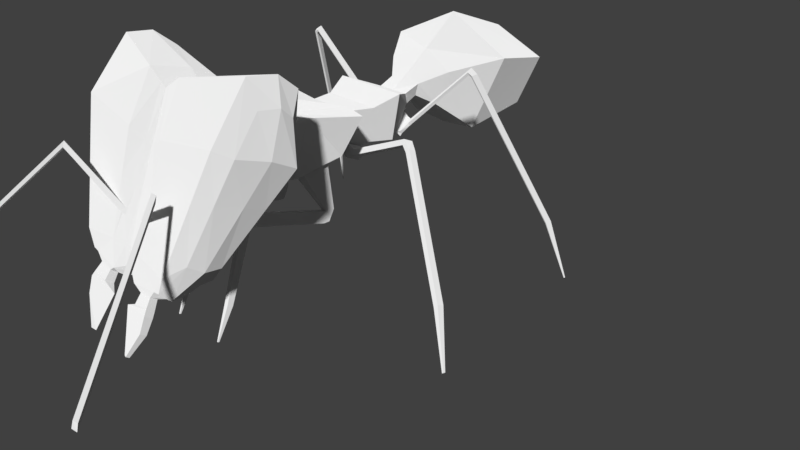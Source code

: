 # Source: Ant.blend  (saved by Blender 2.78.0; exported with 4.5.12 LTS)
import bpy
from mathutils import Matrix  # noqa: F401  (used for matrix-valued properties, if any)

bpy.ops.wm.read_factory_settings(use_empty=True)
scene = bpy.context.scene
scene.name = 'Scene'

# ---- collections
col_collection_1 = bpy.data.collections.new('Collection 1'); scene.collection.children.link(col_collection_1)

# ---- images (referenced by path relative to the original .blend; pixels are not part of the script)
import os
ASSET_DIR = os.environ.get("B2B_ASSET_DIR", "")  # directory of the original .blend (textures are referenced by path, not embedded)
HERE = os.path.dirname(os.path.abspath(__file__))  # packed textures are extracted next to this script under _unpacked/

def load_image(name, relpath, width, height, colorspace="sRGB"):
    """Load a texture the original file referenced (path relative to the .blend, or extracted next to this script)."""
    p = next((c for c in (os.path.join(HERE, relpath), os.path.join(ASSET_DIR, relpath)) if relpath and os.path.exists(c)), "")
    if p:
        img = bpy.data.images.load(p, check_existing=True)
        img.name = name
    else:  # same state as the original file: an image datablock whose file is absent (Cycles renders it pink)
        img = bpy.data.images.new(name, width, height)
        img.source = "FILE"
        img.filepath = "//" + (relpath or name)
    img.colorspace_settings.name = colorspace
    return img
img_ant_ao = load_image('Ant_AO', 'Ant_AO.png', 1024, 1024, 'sRGB')
img_ant_texture = load_image('Ant_Texture', 'Ant_Texture.png', 1024, 1024, 'sRGB')

# ---- materials (node trees are filled in below, after node groups)
mat_material = bpy.data.materials.new('Material')
mat_material.alpha_threshold = 0.0
mat_material.roughness = 0.5
mat_material.line_color = (0.0, 0.0, 0.0, 1.0)
mat_material_003 = bpy.data.materials.new('Material.003')
mat_material_003.alpha_threshold = 0.0
mat_material_003.roughness = 0.5

# ---- material node trees
mat_material.use_nodes = True; mat_material.node_tree.nodes.clear()
_N = mat_material.node_tree.nodes; _L = mat_material.node_tree.links
n0 = _N.new('ShaderNodeOutputMaterial'); n0.name = 'Material Output'; n0.location = (300, 300)
n1 = _N.new('ShaderNodeBsdfDiffuse'); n1.name = 'Diffuse BSDF'; n1.location = (39, 325)
n2 = _N.new('ShaderNodeMix'); n2.name = 'Mix'; n2.location = (-132, 137)
n2.data_type = 'RGBA'
n2.inputs[0].default_value = 0.2818
n3 = _N.new('ShaderNodeTexImage'); n3.name = 'Image Texture.001'; n3.location = (-500, 204)
n3.width = 140
n3.image = img_ant_ao
n4 = _N.new('ShaderNodeAmbientOcclusion'); n4.name = 'Ambient Occlusion'; n4.location = (-145, 505)
n4.samples = 1
n4.inputs[1].default_value = 0.0
n5 = _N.new('ShaderNodeTexImage'); n5.name = 'Image Texture'; n5.location = (-506, 475)
n5.width = 140
n5.image = img_ant_texture
_L.new(n1.outputs[0], n0.inputs[0])
_L.new(n3.outputs[0], n4.inputs[0])
n0.is_active_output = True
mat_material_003.use_nodes = True; mat_material_003.node_tree.nodes.clear()
_N = mat_material_003.node_tree.nodes; _L = mat_material_003.node_tree.links
n0 = _N.new('ShaderNodeTexImage'); n0.name = 'Image Texture'; n0.location = (-471, 165)
n0.width = 140
n0.image = img_ant_texture
n1 = _N.new('NodeUndefined'); n1.name = 'Output'; n1.location = (119, 338)
n1.inputs[1].default_value = 1.0
n2 = _N.new('NodeUndefined'); n2.name = 'Material'; n2.location = (-179, 144)
n2.inputs[1].default_value = (1.0, 1.0, 1.0, 1.0)
n2.inputs[2].default_value = 0.8
n2.inputs[3].default_value = (0.0, 0.0, 0.0)
_L.new(n2.outputs[0], n1.inputs[0])
_L.new(n0.outputs[0], n2.inputs[0])

# ---- world
world_world = bpy.data.worlds.new('World'); scene.world = world_world
world_world.color = (0.05088, 0.05088, 0.05088)
world_world.use_sun_shadow = False
world_world.sun_shadow_jitter_overblur = 0.0
world_world.cycles.sampling_method = 'MANUAL'

# ---- cameras
cam_camera = bpy.data.cameras.new('Camera')
cam_camera.clip_end = 100.0
cam_camera.lens = 35.0
cam_camera.sensor_width = 32.0
cam_camera.sensor_height = 18.0
cam_camera.ortho_scale = 7.314
cam_camera.dof.focus_distance = 0.0

# ---- meshes
me_cube_001 = bpy.data.meshes.new('Cube.001')
me_cube_001.from_pydata([(0.6645, -3.399, -0.2947), (1.248, -3.253, 1.684), (0.6645, -3.062, -0.2947), (1.248, -2.839, 1.684), (0.915, -2.943, 0.07762), (0.915, -3.338, 0.07762), (1.306, -2.685, 1.232), (1.306, -3.406, 1.232), (0.2739, -2.609, 1.734), (0.2126, -3.399, -0.3551), (0.2126, -3.062, -0.3551), (0.2739, -3.483, 1.734), (0.2637, -3.449, -0.05558), (0.2565, -2.882, -0.05558), (0.2946, -3.544, 1.116), (0.2946, -2.609, 1.116), (1.092, -2.738, 1.946), (0.5816, -3.399, -0.3058), (0.7525, -2.882, -0.1062), (1.147, -2.609, 1.251), (0.5816, -3.062, -0.3058), (1.092, -3.353, 1.946), (0.7525, -3.462, -0.1062), (1.147, -3.56, 1.251), (1.147, -2.791, 0.761), (1.147, -3.378, 0.761), (0.2791, -2.72, 0.6377), (0.2863, -3.506, 0.6377), (0.9858, -3.52, 0.6974), (0.9858, -2.72, 0.6974), (0.2845, -2.403, 1.289), (0.2651, -2.27, 0.8203), (0.6114, -2.112, 1.634), (0.3804, -1.879, 0.9237), (0.9084, -1.656, 1.799), (0.6105, -1.51, 1.3), (0.05861, -3.089, -0.2754), (0.07554, -3.44, 1.624), (0.07072, -3.413, -0.04291), (0.08125, -3.457, 1.048), (0.07554, -2.643, 1.624), (0.05861, -3.364, -0.2754), (0.07072, -2.908, 0.01997), (0.08125, -2.643, 1.048), (0.07695, -2.751, 0.6283), (0.07695, -3.439, 0.6027), (0.07845, -2.452, 1.302), (0.07309, -2.297, 0.791), (0.1686, -2.13, 1.569), (0.1049, -1.907, 0.8944), (0.5464, -1.568, 1.835), (0.4643, -1.352, 1.347), (0.3036, -1.306, 1.761), (0.2215, -1.17, 1.467), (0.3869, -1.021, 1.865), (0.2738, -0.8345, 1.46), (0.5048, -0.7955, 2.093), (0.3531, -0.5448, 1.549), (0.2168, -0.4053, 2.1), (0.1496, -0.2643, 1.988), (0.2293, -0.2514, 2.251), (0.161, -0.1687, 2.11), (0.4858, -0.06458, 2.486), (0.3014, 0.08282, 2.072), (0.8973, 0.3576, 2.825), (0.4943, 0.6479, 1.913), (0.7441, 1.242, 2.992), (0.468, 1.44, 2.368), (0.2956, 1.753, 2.977), (0.1953, 1.825, 2.75), (0.2171, -1.782, 0.9666), (0.3848, -1.767, 0.9824), (0.3696, -1.483, 1.211), (0.4789, -1.568, 1.185), (0.3866, -1.372, 0.623), (0.4697, -1.378, 0.6248), (0.3866, -1.275, 0.6644), (0.4694, -1.276, 0.6707), (0.3847, -1.357, 0.4867), (0.4685, -1.359, 0.4872), (0.384, -1.291, 0.5159), (0.4691, -1.29, 0.5171), (0.3435, -2.337, 0.5023), (0.4266, -2.343, 0.5041), (0.3416, -2.322, 0.366), (0.4253, -2.324, 0.3665), (0.3388, -2.405, 0.4641), (0.4219, -2.41, 0.4658), (0.3369, -2.426, 0.3531), (0.4207, -2.428, 0.3536), (0.3618, -2.282, -0.5242), (0.419, -2.283, -0.5238), (0.3586, -2.353, -0.533), (0.4158, -2.354, -0.5327), (0.3854, -2.325, -0.9548), (0.4001, -2.325, -0.9547), (0.3846, -2.343, -0.9571), (0.3993, -2.343, -0.957), (0.6703, -3.238, -0.3662), (1.295, -3.04, 1.754), (0.9388, -3.142, 0.03275), (1.358, -3.04, 1.27), (0.2519, -3.04, 1.807), (0.1861, -3.238, -0.4309), (1.129, -3.04, 2.035), (0.5816, -3.238, -0.3781), (1.187, -3.082, 0.765), (0.02113, -3.234, -0.3455), (0.03927, -3.035, 1.69), (0.3057, -3.28, -0.4378), (0.3189, -3.367, -0.417), (0.5032, -3.372, -0.3928), (0.5032, -3.286, -0.412), (0.3031, -3.299, -0.5603), (0.3186, -3.4, -0.536), (0.5343, -3.406, -0.5077), (0.5342, -3.305, -0.5301), (0.1423, -3.365, -0.6129), (0.5541, -3.421, -0.5725), (0.554, -3.32, -0.5948), (0.3107, -3.373, -1.091), (0.3716, -3.397, -1.084), (0.3716, -3.351, -1.094), (0.5388, -3.412, -0.7642), (0.5388, -3.332, -0.782), (0.2055, -3.368, -0.7923), (0.04479, -1.099, 1.394), (0.1862, -1.117, 1.39), (0.04479, -0.8774, 1.39), (0.2195, -0.903, 1.386), (0.04026, -1.054, 1.298), (0.1626, -1.081, 1.261), (0.04222, -0.9121, 1.288), (0.1853, -0.936, 1.258), (0.2971, -1.149, 1.393), (0.3376, -0.8884, 1.387), (0.2685, -1.105, 1.236), (0.296, -0.9285, 1.232), (0.3469, -1.111, 1.358), (0.3679, -1.001, 1.352), (0.3547, -1.098, 1.289), (0.369, -1.023, 1.286), (1.328, -1.405, 1.702), (1.345, -1.295, 1.7), (1.315, -1.387, 1.636), (1.327, -1.312, 1.634), (1.424, -1.388, 1.618), (1.414, -1.283, 1.613), (1.379, -1.377, 1.571), (1.372, -1.306, 1.568), (2.253, -1.24, 0.2303), (2.243, -1.135, 0.2262), (2.207, -1.229, 0.1836), (2.201, -1.158, 0.1809), (2.469, -1.099, -0.4229), (2.465, -1.063, -0.4243), (2.453, -1.095, -0.439), (2.451, -1.07, -0.44), (0.05218, -0.3848, 1.643), (0.2522, -0.4181, 1.637), (0.05218, -0.2383, 1.896), (0.1332, -0.2541, 1.893), (0.06503, -0.3459, 1.635), (0.278, -0.3489, 1.598), (0.05207, -0.1635, 1.839), (0.159, -0.1244, 1.804), (0.2846, -0.3856, 1.66), (0.2175, -0.2506, 1.846), (0.278, -0.3365, 1.634), (0.2246, -0.1856, 1.822), (0.3195, -0.3304, 1.769), (0.3025, -0.2905, 1.827), (0.3378, -0.303, 1.752), (0.3196, -0.2508, 1.803), (1.297, -0.6934, 2.536), (1.296, -0.6548, 2.598), (1.303, -0.6641, 2.515), (1.297, -0.6138, 2.57), (1.354, -0.6776, 2.51), (1.384, -0.6378, 2.549), (1.335, -0.6546, 2.497), (1.355, -0.6075, 2.539), (1.925, 0.7265, 1.119), (1.955, 0.7663, 1.159), (1.906, 0.7495, 1.107), (1.926, 0.7966, 1.148), (2.099, 1.216, 0.504), (2.107, 1.226, 0.5139), (2.094, 1.222, 0.5009), (2.099, 1.234, 0.5113), (0.2012, -3.463, 0.3121), (0.2003, -3.451, 0.2313), (0.1533, -3.444, 0.234), (0.1507, -3.449, 0.3047), (0.926, -3.842, 0.7463), (0.9251, -3.83, 0.6655), (0.8854, -3.864, 0.6812), (0.8828, -3.869, 0.7519), (1.728, -4.567, -0.9633), (1.728, -4.555, -1.044), (1.688, -4.589, -1.028), (1.685, -4.594, -0.9578), (-0.6645, -3.399, -0.2947), (-1.248, -3.253, 1.684), (-0.6645, -3.062, -0.2947), (-1.248, -2.839, 1.684), (-2.394e-16, -3.099, -0.245), (-2.394e-16, -2.656, 1.582), (-2.394e-16, -3.351, -0.245), (-2.394e-16, -3.424, 1.582), (-0.915, -2.943, 0.07762), (-0.915, -3.338, 0.07762), (-2.394e-16, -3.399, -0.03809), (-2.394e-16, -2.918, 0.04874), (-1.306, -2.685, 1.232), (-1.306, -3.406, 1.232), (-2.394e-16, -3.424, 1.022), (-2.394e-16, -2.656, 1.022), (-0.2739, -2.609, 1.734), (-0.2126, -3.399, -0.3551), (-0.2126, -3.062, -0.3551), (-0.2739, -3.483, 1.734), (-0.2637, -3.449, -0.05558), (-0.2565, -2.882, -0.05558), (-0.2946, -3.544, 1.116), (-0.2946, -2.609, 1.116), (-1.092, -2.738, 1.946), (-0.5816, -3.399, -0.3058), (-0.7525, -2.882, -0.1062), (-1.147, -2.609, 1.251), (-0.5816, -3.062, -0.3058), (-1.092, -3.353, 1.946), (-0.7525, -3.462, -0.1062), (-1.147, -3.56, 1.251), (-1.147, -2.791, 0.761), (-1.147, -3.378, 0.761), (-2.394e-16, -3.414, 0.5894), (-2.394e-16, -2.763, 0.6248), (-0.2791, -2.72, 0.6377), (-0.2863, -3.506, 0.6377), (-0.9858, -3.52, 0.6974), (-0.9858, -2.72, 0.6974), (-2.394e-16, -2.447, 1.249), (-0.2845, -2.403, 1.289), (-2.394e-16, -2.308, 0.7798), (-0.2651, -2.27, 0.8203), (-2.394e-16, -2.112, 1.486), (-0.6114, -2.112, 1.634), (-2.394e-16, -1.917, 0.8833), (-0.3804, -1.879, 0.9237), (-2.394e-16, -1.79, 1.743), (-0.9084, -1.656, 1.799), (-2.394e-16, -1.548, 1.26), (-0.6105, -1.51, 1.3), (-0.05861, -3.089, -0.2754), (-0.07554, -3.44, 1.624), (-0.07072, -3.413, -0.04291), (-0.08125, -3.457, 1.048), (-0.07554, -2.643, 1.624), (-0.05861, -3.364, -0.2754), (-0.07072, -2.908, 0.01997), (-0.08125, -2.643, 1.048), (-0.07695, -2.751, 0.6283), (-0.07695, -3.439, 0.6027), (-0.07845, -2.452, 1.302), (-0.07309, -2.297, 0.791), (-0.1686, -2.13, 1.569), (-0.1049, -1.907, 0.8944), (-0.5464, -1.568, 1.835), (-0.4643, -1.352, 1.347), (-2.394e-16, -1.303, 1.762), (-2.394e-16, -1.141, 1.472), (-0.3036, -1.306, 1.761), (-0.2215, -1.17, 1.467), (-2.394e-16, -1.018, 1.866), (-2.394e-16, -0.7943, 1.467), (-0.3869, -1.021, 1.865), (-0.2738, -0.8345, 1.46), (-2.394e-16, -0.7907, 2.094), (-2.394e-16, -0.4909, 1.559), (-0.5048, -0.7955, 2.093), (-0.3531, -0.5448, 1.549), (-2.394e-16, -0.4032, 2.101), (-2.394e-16, -0.2404, 1.992), (-0.2168, -0.4053, 2.1), (-0.1496, -0.2643, 1.988), (-2.394e-16, -0.2573, 2.326), (-2.394e-16, -0.1432, 2.112), (-0.2293, -0.2514, 2.251), (-0.161, -0.1687, 2.11), (-2.394e-16, -0.04539, 2.684), (-2.394e-16, 0.1494, 2.065), (-0.4858, -0.06458, 2.486), (-0.3014, 0.08282, 2.072), (-2.394e-16, 0.2484, 3.22), (-2.394e-16, 0.6737, 1.867), (-0.8973, 0.3576, 2.825), (-0.4943, 0.6479, 1.913), (-2.394e-16, 1.168, 3.265), (-2.394e-16, 1.459, 2.338), (-0.7441, 1.242, 2.992), (-0.468, 1.44, 2.368), (-2.394e-16, 1.726, 3.076), (-2.394e-16, 1.832, 2.739), (-0.2956, 1.753, 2.977), (-0.1953, 1.825, 2.75), (-0.2171, -1.782, 0.9666), (-0.3848, -1.767, 0.9824), (-0.3696, -1.483, 1.211), (-0.4789, -1.568, 1.185), (-0.3866, -1.372, 0.623), (-0.4697, -1.378, 0.6248), (-0.3866, -1.275, 0.6644), (-0.4694, -1.276, 0.6707), (-0.3847, -1.357, 0.4867), (-0.4685, -1.359, 0.4872), (-0.384, -1.291, 0.5159), (-0.4691, -1.29, 0.5171), (-0.3435, -2.337, 0.5023), (-0.4266, -2.343, 0.5041), (-0.3416, -2.322, 0.366), (-0.4253, -2.324, 0.3665), (-0.3388, -2.405, 0.4641), (-0.4219, -2.41, 0.4658), (-0.3369, -2.426, 0.3531), (-0.4207, -2.428, 0.3536), (-0.3618, -2.282, -0.5242), (-0.419, -2.283, -0.5238), (-0.3586, -2.353, -0.533), (-0.4158, -2.354, -0.5327), (-0.3854, -2.325, -0.9548), (-0.4001, -2.325, -0.9547), (-0.3846, -2.343, -0.9571), (-0.3993, -2.343, -0.957), (-0.6703, -3.238, -0.3662), (-1.295, -3.04, 1.754), (-2.394e-16, -3.034, 1.645), (-2.394e-16, -3.232, -0.3129), (-0.9388, -3.142, 0.03275), (-1.358, -3.04, 1.27), (-0.2519, -3.04, 1.807), (-0.1861, -3.238, -0.4309), (-1.129, -3.04, 2.035), (-0.5816, -3.238, -0.3781), (-1.187, -3.082, 0.765), (-0.02113, -3.234, -0.3455), (-0.03927, -3.035, 1.69), (-0.3057, -3.28, -0.4378), (-0.3189, -3.367, -0.417), (-0.5032, -3.372, -0.3928), (-0.5032, -3.286, -0.412), (-0.3031, -3.299, -0.5603), (-0.3186, -3.4, -0.536), (-0.5343, -3.406, -0.5077), (-0.5342, -3.305, -0.5301), (-0.1423, -3.365, -0.6129), (-0.5541, -3.421, -0.5725), (-0.554, -3.32, -0.5948), (-0.3107, -3.373, -1.091), (-0.3716, -3.397, -1.084), (-0.3716, -3.351, -1.094), (-0.5388, -3.412, -0.7642), (-0.5388, -3.332, -0.782), (-0.2055, -3.368, -0.7923), (-0.04479, -1.099, 1.394), (-0.1862, -1.117, 1.39), (-0.04479, -0.8774, 1.39), (-0.2195, -0.903, 1.386), (-0.04026, -1.054, 1.298), (-0.1626, -1.081, 1.261), (-0.04222, -0.9121, 1.288), (-0.1853, -0.936, 1.258), (-0.2971, -1.149, 1.393), (-0.3376, -0.8884, 1.387), (-0.2685, -1.105, 1.236), (-0.296, -0.9285, 1.232), (-0.3469, -1.111, 1.358), (-0.3679, -1.001, 1.352), (-0.3547, -1.098, 1.289), (-0.369, -1.023, 1.286), (-1.328, -1.405, 1.702), (-1.345, -1.295, 1.7), (-1.315, -1.387, 1.636), (-1.327, -1.312, 1.634), (-1.424, -1.388, 1.618), (-1.414, -1.283, 1.613), (-1.379, -1.377, 1.571), (-1.372, -1.306, 1.568), (-2.253, -1.24, 0.2303), (-2.243, -1.135, 0.2262), (-2.207, -1.229, 0.1836), (-2.201, -1.158, 0.1809), (-2.469, -1.099, -0.4229), (-2.465, -1.063, -0.4243), (-2.453, -1.095, -0.439), (-2.451, -1.07, -0.44), (-0.05218, -0.3848, 1.643), (-0.2522, -0.4181, 1.637), (-0.05218, -0.2383, 1.896), (-0.1332, -0.2541, 1.893), (-0.06503, -0.3459, 1.635), (-0.278, -0.3489, 1.598), (-0.05207, -0.1635, 1.839), (-0.159, -0.1244, 1.804), (-0.2846, -0.3856, 1.66), (-0.2175, -0.2506, 1.846), (-0.278, -0.3365, 1.634), (-0.2246, -0.1856, 1.822), (-0.3195, -0.3304, 1.769), (-0.3025, -0.2905, 1.827), (-0.3378, -0.303, 1.752), (-0.3196, -0.2508, 1.803), (-1.297, -0.6934, 2.536), (-1.296, -0.6548, 2.598), (-1.303, -0.6641, 2.515), (-1.297, -0.6138, 2.57), (-1.354, -0.6776, 2.51), (-1.384, -0.6378, 2.549), (-1.335, -0.6546, 2.497), (-1.355, -0.6075, 2.539), (-1.925, 0.7265, 1.119), (-1.955, 0.7663, 1.159), (-1.906, 0.7495, 1.107), (-1.926, 0.7966, 1.148), (-2.099, 1.216, 0.504), (-2.107, 1.226, 0.5139), (-2.094, 1.222, 0.5009), (-2.099, 1.234, 0.5113), (-0.2012, -3.463, 0.3121), (-0.2003, -3.451, 0.2313), (-0.1533, -3.444, 0.234), (-0.1507, -3.449, 0.3047), (-0.926, -3.842, 0.7463), (-0.9251, -3.83, 0.6655), (-0.8854, -3.864, 0.6812), (-0.8828, -3.869, 0.7519), (-1.728, -4.567, -0.9633), (-1.728, -4.555, -1.044), (-1.688, -4.589, -1.028), (-1.685, -4.594, -0.9578)], [], [(19, 16, 3, 6), (101, 99, 1, 7), (105, 98, 0, 17), (108, 336, 209, 37), (39, 37, 209, 216), (41, 38, 212, 208), (98, 100, 5, 0), (20, 18, 4, 2), (45, 39, 216, 236), (106, 101, 7, 25), (29, 19, 6, 24), (15, 26, 31, 30), (28, 23, 14, 27), (36, 42, 13, 10), (17, 22, 12, 9), (23, 21, 11, 14), (104, 102, 11, 21), (107, 103, 9, 41), (43, 40, 8, 15), (99, 104, 21, 1), (7, 1, 21, 23), (0, 5, 22, 17), (25, 7, 23, 28), (26, 15, 19, 29), (10, 13, 18, 20), (103, 105, 112, 109), (15, 8, 16, 19), (13, 26, 29, 18), (5, 25, 28, 22), (22, 28, 27, 12), (42, 44, 26, 13), (18, 29, 24, 4), (100, 106, 25, 5), (38, 45, 236, 212), (30, 31, 33, 32), (44, 237, 244, 47), (43, 15, 30, 46), (49, 248, 252, 51), (46, 30, 32, 48), (47, 244, 248, 49), (51, 50, 34, 35), (32, 33, 35, 34), (48, 32, 34, 50), (246, 48, 50, 250), (250, 50, 52, 270), (31, 47, 49, 33), (242, 46, 48, 246), (33, 49, 70, 71), (217, 43, 46, 242), (26, 44, 47, 31), (45, 38, 192, 193), (213, 237, 44, 42), (217, 207, 40, 43), (337, 107, 41, 208), (206, 213, 42, 36), (27, 14, 39, 45), (9, 12, 38, 41), (14, 11, 37, 39), (102, 108, 37, 11), (52, 53, 55, 54), (50, 51, 53, 52), (51, 252, 271, 53), (55, 275, 279, 57), (270, 52, 54, 274), (55, 53, 127, 129), (56, 57, 59, 58), (54, 55, 57, 56), (274, 54, 56, 278), (282, 58, 60, 286), (278, 56, 58, 282), (59, 57, 159, 161), (61, 287, 291, 63), (59, 283, 287, 61), (58, 59, 61, 60), (62, 63, 65, 64), (60, 61, 63, 62), (286, 60, 62, 290), (65, 295, 299, 67), (290, 62, 64, 294), (63, 291, 295, 65), (67, 299, 303, 69), (64, 65, 67, 66), (294, 64, 66, 298), (303, 302, 68, 69), (66, 67, 69, 68), (298, 66, 68, 302), (73, 71, 75, 77), (49, 51, 72, 70), (35, 33, 71, 73), (51, 35, 73, 72), (75, 74, 82, 83), (71, 70, 74, 75), (70, 72, 76, 74), (72, 73, 77, 76), (79, 78, 80, 81), (74, 76, 80, 78), (76, 77, 81, 80), (77, 75, 79, 81), (82, 84, 88, 86), (74, 78, 84, 82), (78, 79, 85, 84), (79, 75, 83, 85), (87, 86, 88, 89), (83, 82, 86, 87), (85, 83, 87, 89), (85, 89, 93, 91), (93, 92, 96, 97), (89, 88, 92, 93), (84, 85, 91, 90), (88, 84, 90, 92), (94, 95, 97, 96), (92, 90, 94, 96), (90, 91, 95, 94), (91, 93, 97, 95), (8, 40, 108, 102), (206, 36, 107, 337), (4, 24, 106, 100), (10, 20, 105, 103), (3, 16, 104, 99), (36, 10, 103, 107), (16, 8, 102, 104), (24, 6, 101, 106), (2, 4, 100, 98), (40, 207, 336, 108), (20, 2, 98, 105), (6, 3, 99, 101), (112, 111, 115, 116), (9, 103, 109, 110), (105, 17, 111, 112), (17, 9, 110, 111), (113, 116, 119, 117), (110, 109, 113, 114), (109, 112, 116, 113), (111, 110, 114, 115), (124, 123, 121, 122), (115, 114, 117, 118), (116, 115, 118, 119), (114, 113, 117), (120, 122, 121), (125, 124, 122, 120), (123, 125, 120, 121), (118, 117, 125, 123), (117, 119, 124, 125), (119, 118, 123, 124), (129, 127, 134, 135), (275, 55, 129, 128), (271, 275, 128, 126), (53, 271, 126, 127), (131, 130, 132, 133), (127, 126, 130, 131), (126, 128, 132, 130), (128, 129, 133, 132), (134, 136, 140, 138), (133, 129, 135, 137), (127, 131, 136, 134), (131, 133, 137, 136), (139, 138, 142, 143), (135, 134, 138, 139), (137, 135, 139, 141), (136, 137, 141, 140), (145, 143, 147, 149), (141, 139, 143, 145), (140, 141, 145, 144), (138, 140, 144, 142), (146, 148, 152, 150), (144, 145, 149, 148), (142, 144, 148, 146), (143, 142, 146, 147), (153, 151, 155, 157), (147, 146, 150, 151), (149, 147, 151, 153), (148, 149, 153, 152), (155, 154, 156, 157), (152, 153, 157, 156), (150, 152, 156, 154), (151, 150, 154, 155), (161, 159, 166, 167), (283, 59, 161, 160), (279, 283, 160, 158), (57, 279, 158, 159), (163, 162, 164, 165), (159, 158, 162, 163), (158, 160, 164, 162), (160, 161, 165, 164), (166, 168, 172, 170), (165, 161, 167, 169), (159, 163, 168, 166), (163, 165, 169, 168), (170, 172, 176, 174), (167, 166, 170, 171), (169, 167, 171, 173), (168, 169, 173, 172), (177, 175, 179, 181), (171, 170, 174, 175), (173, 171, 175, 177), (172, 173, 177, 176), (178, 180, 184, 182), (176, 177, 181, 180), (174, 176, 180, 178), (175, 174, 178, 179), (182, 184, 188, 186), (179, 178, 182, 183), (181, 179, 183, 185), (180, 181, 185, 184), (187, 186, 188, 189), (183, 182, 186, 187), (185, 183, 187, 189), (184, 185, 189, 188), (191, 190, 194, 195), (12, 27, 190, 191), (38, 12, 191, 192), (27, 45, 193, 190), (197, 196, 200, 201), (193, 192, 196, 197), (192, 191, 195, 196), (190, 193, 197, 194), (199, 198, 201, 200), (196, 195, 199, 200), (194, 197, 201, 198), (195, 194, 198, 199), (229, 214, 205, 226), (339, 215, 203, 335), (343, 227, 202, 334), (346, 255, 209, 336), (257, 216, 209, 255), (259, 208, 212, 256), (334, 202, 211, 338), (230, 204, 210, 228), (263, 236, 216, 257), (344, 235, 215, 339), (241, 234, 214, 229), (225, 243, 245, 238), (240, 239, 224, 233), (254, 220, 223, 260), (227, 219, 222, 232), (233, 224, 221, 231), (342, 231, 221, 340), (345, 259, 219, 341), (261, 225, 218, 258), (335, 203, 231, 342), (215, 233, 231, 203), (202, 227, 232, 211), (235, 240, 233, 215), (238, 241, 229, 225), (220, 230, 228, 223), (341, 347, 350, 343), (225, 229, 226, 218), (223, 228, 241, 238), (211, 232, 240, 235), (232, 222, 239, 240), (260, 223, 238, 262), (228, 210, 234, 241), (338, 211, 235, 344), (256, 212, 236, 263), (243, 247, 249, 245), (262, 265, 244, 237), (237, 244, 242, 217), (261, 264, 243, 225), (267, 269, 252, 248), (264, 266, 247, 243), (265, 267, 248, 244), (244, 248, 246, 242), (269, 253, 251, 268), (248, 252, 250, 246), (247, 251, 253, 249), (266, 268, 251, 247), (246, 250, 268, 266), (250, 270, 272, 268), (245, 249, 267, 265), (242, 246, 266, 264), (249, 307, 306, 267), (217, 242, 264, 261), (238, 245, 265, 262), (263, 431, 430, 256), (213, 260, 262, 237), (217, 261, 258, 207), (337, 208, 259, 345), (206, 254, 260, 213), (239, 263, 257, 224), (219, 259, 256, 222), (224, 257, 255, 221), (340, 221, 255, 346), (272, 276, 277, 273), (268, 272, 273, 269), (252, 271, 270, 250), (269, 273, 271, 252), (277, 281, 279, 275), (270, 274, 276, 272), (277, 367, 365, 273), (271, 275, 274, 270), (280, 284, 285, 281), (275, 279, 278, 274), (276, 280, 281, 277), (274, 278, 280, 276), (282, 286, 288, 284), (278, 282, 284, 280), (285, 399, 397, 281), (279, 283, 282, 278), (289, 293, 291, 287), (285, 289, 287, 283), (283, 287, 286, 282), (284, 288, 289, 285), (292, 296, 297, 293), (287, 291, 290, 286), (288, 292, 293, 289), (286, 290, 292, 288), (297, 301, 299, 295), (290, 294, 296, 292), (293, 297, 295, 291), (291, 295, 294, 290), (301, 305, 303, 299), (295, 299, 298, 294), (296, 300, 301, 297), (294, 298, 300, 296), (303, 305, 304, 302), (299, 303, 302, 298), (300, 304, 305, 301), (298, 302, 304, 300), (309, 313, 311, 307), (267, 306, 308, 269), (253, 309, 307, 249), (269, 308, 309, 253), (311, 319, 318, 310), (307, 311, 310, 306), (306, 310, 312, 308), (308, 312, 313, 309), (315, 317, 316, 314), (310, 314, 316, 312), (312, 316, 317, 313), (313, 317, 315, 311), (318, 322, 324, 320), (310, 318, 320, 314), (314, 320, 321, 315), (315, 321, 319, 311), (323, 325, 324, 322), (319, 323, 322, 318), (321, 325, 323, 319), (321, 327, 329, 325), (329, 333, 332, 328), (325, 329, 328, 324), (320, 326, 327, 321), (324, 328, 326, 320), (330, 332, 333, 331), (328, 332, 330, 326), (326, 330, 331, 327), (327, 331, 333, 329), (218, 340, 346, 258), (206, 337, 345, 254), (210, 338, 344, 234), (220, 341, 343, 230), (205, 335, 342, 226), (254, 345, 341, 220), (226, 342, 340, 218), (234, 344, 339, 214), (204, 334, 338, 210), (258, 346, 336, 207), (230, 343, 334, 204), (214, 339, 335, 205), (350, 354, 353, 349), (219, 348, 347, 341), (343, 350, 349, 227), (227, 349, 348, 219), (351, 355, 357, 354), (348, 352, 351, 347), (347, 351, 354, 350), (349, 353, 352, 348), (362, 360, 359, 361), (353, 356, 355, 352), (354, 357, 356, 353), (352, 355, 351), (358, 359, 360), (363, 358, 360, 362), (361, 359, 358, 363), (356, 361, 363, 355), (355, 363, 362, 357), (357, 362, 361, 356), (367, 373, 372, 365), (275, 366, 367, 277), (271, 364, 366, 275), (273, 365, 364, 271), (369, 371, 370, 368), (365, 369, 368, 364), (364, 368, 370, 366), (366, 370, 371, 367), (372, 376, 378, 374), (371, 375, 373, 367), (365, 372, 374, 369), (369, 374, 375, 371), (377, 381, 380, 376), (373, 377, 376, 372), (375, 379, 377, 373), (374, 378, 379, 375), (383, 387, 385, 381), (379, 383, 381, 377), (378, 382, 383, 379), (376, 380, 382, 378), (384, 388, 390, 386), (382, 386, 387, 383), (380, 384, 386, 382), (381, 385, 384, 380), (391, 395, 393, 389), (385, 389, 388, 384), (387, 391, 389, 385), (386, 390, 391, 387), (393, 395, 394, 392), (390, 394, 395, 391), (388, 392, 394, 390), (389, 393, 392, 388), (399, 405, 404, 397), (283, 398, 399, 285), (279, 396, 398, 283), (281, 397, 396, 279), (401, 403, 402, 400), (397, 401, 400, 396), (396, 400, 402, 398), (398, 402, 403, 399), (404, 408, 410, 406), (403, 407, 405, 399), (397, 404, 406, 401), (401, 406, 407, 403), (408, 412, 414, 410), (405, 409, 408, 404), (407, 411, 409, 405), (406, 410, 411, 407), (415, 419, 417, 413), (409, 413, 412, 408), (411, 415, 413, 409), (410, 414, 415, 411), (416, 420, 422, 418), (414, 418, 419, 415), (412, 416, 418, 414), (413, 417, 416, 412), (420, 424, 426, 422), (417, 421, 420, 416), (419, 423, 421, 417), (418, 422, 423, 419), (425, 427, 426, 424), (421, 425, 424, 420), (423, 427, 425, 421), (422, 426, 427, 423), (429, 433, 432, 428), (222, 429, 428, 239), (256, 430, 429, 222), (239, 428, 431, 263), (435, 439, 438, 434), (431, 435, 434, 430), (430, 434, 433, 429), (428, 432, 435, 431), (437, 438, 439, 436), (434, 438, 437, 433), (432, 436, 439, 435), (433, 437, 436, 432)])
_uv = me_cube_001.uv_layers.new(name='UVMap')
_uv.uv.foreach_set('vector', [0.3626, 0.6382, 0.4188, 0.6449, 0.3987, 0.6607, 0.3594, 0.6521, 0.1733, 0.7427, 0.138, 0.7813, 0.1286, 0.7597, 0.1448, 0.7217, 0.1659, 0.555, 0.1712, 0.5622, 0.1576, 0.5722, 0.1522, 0.5662, 0.004613, 0.7456, 0.0002302, 0.7414, 0.02571, 0.7099, 0.03243, 0.7152, 0.04787, 0.6611, 0.03243, 0.7152, 0.02571, 0.7099, 0.04042, 0.6557, 0.1061, 0.5409, 0.09502, 0.5622, 0.08851, 0.5589, 0.09935, 0.54, 0.1712, 0.5622, 0.1869, 0.6079, 0.1669, 0.6114, 0.1576, 0.5722, 0.2165, 0.5944, 0.2425, 0.6027, 0.2542, 0.6207, 0.2192, 0.6016, 0.06479, 0.6197, 0.04787, 0.6611, 0.04042, 0.6557, 0.05802, 0.6149, 0.1869, 0.687, 0.1733, 0.7427, 0.1448, 0.7217, 0.1571, 0.6795, 0.3136, 0.6252, 0.3626, 0.6382, 0.3594, 0.6521, 0.3176, 0.6418, 0.9999, 0.4732, 0.9965, 0.5251, 0.9563, 0.4928, 0.9842, 0.4493, 0.1405, 0.6664, 0.1283, 0.7143, 0.06648, 0.6746, 0.08277, 0.6325, 0.2083, 0.5459, 0.2418, 0.5414, 0.2391, 0.5604, 0.2073, 0.5623, 0.1522, 0.5662, 0.1532, 0.5906, 0.1123, 0.5711, 0.1231, 0.5438, 0.1283, 0.7143, 0.1034, 0.7662, 0.04953, 0.7272, 0.06648, 0.6746, 0.1054, 0.7955, 0.02413, 0.7625, 0.04953, 0.7272, 0.1034, 0.7662, 0.1061, 0.5255, 0.1251, 0.5264, 0.1231, 0.5438, 0.1061, 0.5409, 0.3631, 0.5343, 0.4174, 0.5565, 0.4173, 0.5779, 0.3612, 0.5579, 0.138, 0.7813, 0.1054, 0.7955, 0.1034, 0.7662, 0.1286, 0.7597, 0.1448, 0.7217, 0.1286, 0.7597, 0.1034, 0.7662, 0.1283, 0.7143, 0.1576, 0.5722, 0.1669, 0.6114, 0.1532, 0.5906, 0.1522, 0.5662, 0.1571, 0.6795, 0.1448, 0.7217, 0.1283, 0.7143, 0.1405, 0.6664, 0.309, 0.5536, 0.3612, 0.5579, 0.3626, 0.6382, 0.3136, 0.6252, 0.2073, 0.5623, 0.2391, 0.5604, 0.2425, 0.6027, 0.2165, 0.5944, 0.189, 0.5613, 0.1989, 0.5998, 0.1918, 0.5932, 0.1873, 0.5739, 0.3612, 0.5579, 0.4173, 0.5779, 0.4188, 0.6449, 0.3626, 0.6382, 0.2391, 0.5604, 0.309, 0.5536, 0.3136, 0.6252, 0.2425, 0.6027, 0.1669, 0.6114, 0.1571, 0.6795, 0.1405, 0.6664, 0.1532, 0.5906, 0.1532, 0.5906, 0.1405, 0.6664, 0.08277, 0.6325, 0.1123, 0.5711, 0.2418, 0.5414, 0.3045, 0.5332, 0.309, 0.5536, 0.2391, 0.5604, 0.2425, 0.6027, 0.3136, 0.6252, 0.3176, 0.6418, 0.2542, 0.6207, 0.1869, 0.6079, 0.1869, 0.687, 0.1571, 0.6795, 0.1669, 0.6114, 0.09502, 0.5622, 0.06479, 0.6197, 0.05802, 0.6149, 0.08851, 0.5589, 0.9842, 0.4493, 0.9563, 0.4928, 0.9187, 0.469, 0.9585, 0.3962, 0.002013, 0.5083, 0.0002302, 0.502, 0.04079, 0.4972, 0.04274, 0.5033, 0.01509, 0.4631, 0.01128, 0.4437, 0.03207, 0.4329, 0.03774, 0.4497, 0.07502, 0.5003, 0.07178, 0.4927, 0.1119, 0.4762, 0.1423, 0.5102, 0.03774, 0.4497, 0.03207, 0.4329, 0.05844, 0.3926, 0.06662, 0.4292, 0.04274, 0.5033, 0.04079, 0.4972, 0.07178, 0.4927, 0.07502, 0.5003, 0.8666, 0.4191, 0.8719, 0.3627, 0.9115, 0.3579, 0.8893, 0.4163, 0.9585, 0.3962, 0.9187, 0.469, 0.8893, 0.4163, 0.9115, 0.3579, 0.06662, 0.4292, 0.05844, 0.3926, 0.09144, 0.357, 0.1077, 0.3845, 0.06971, 0.4449, 0.06662, 0.4292, 0.1077, 0.3845, 0.0994, 0.4327, 0.0994, 0.4327, 0.1077, 0.3845, 0.1352, 0.4027, 0.1422, 0.4302, 0.04793, 0.5188, 0.04274, 0.5033, 0.07502, 0.5003, 0.08323, 0.5218, 0.03859, 0.4573, 0.03774, 0.4497, 0.06662, 0.4292, 0.06971, 0.4449, 0.08323, 0.5218, 0.07502, 0.5003, 0.08898, 0.5063, 0.09381, 0.5198, 0.01659, 0.4704, 0.01509, 0.4631, 0.03774, 0.4497, 0.03859, 0.4573, 0.006865, 0.5251, 0.002013, 0.5083, 0.04274, 0.5033, 0.04793, 0.5188, 0.06479, 0.6197, 0.09502, 0.5622, 0.08933, 0.5907, 0.0858, 0.5968, 0.2429, 0.5338, 0.3028, 0.5255, 0.3045, 0.5332, 0.2418, 0.5414, 0.364, 0.5255, 0.4171, 0.5478, 0.4174, 0.5565, 0.3631, 0.5343, 0.1023, 0.5263, 0.1061, 0.5255, 0.1061, 0.5409, 0.09935, 0.54, 0.209, 0.5394, 0.2429, 0.5338, 0.2418, 0.5414, 0.2083, 0.5459, 0.08277, 0.6325, 0.06648, 0.6746, 0.04787, 0.6611, 0.06479, 0.6197, 0.1231, 0.5438, 0.1123, 0.5711, 0.09502, 0.5622, 0.1061, 0.5409, 0.06648, 0.6746, 0.04953, 0.7272, 0.03243, 0.7152, 0.04787, 0.6611, 0.02413, 0.7625, 0.004613, 0.7456, 0.03243, 0.7152, 0.04953, 0.7272, 0.8385, 0.3815, 0.8324, 0.4161, 0.7975, 0.4238, 0.8059, 0.3762, 0.8719, 0.3627, 0.8666, 0.4191, 0.8324, 0.4161, 0.8385, 0.3815, 0.1423, 0.5102, 0.1119, 0.4762, 0.1567, 0.4625, 0.1548, 0.4851, 0.1977, 0.4803, 0.1903, 0.4586, 0.2137, 0.4497, 0.2219, 0.4759, 0.1422, 0.4302, 0.1352, 0.4027, 0.1572, 0.3878, 0.1706, 0.4217, 0.7975, 0.4238, 0.8324, 0.4161, 0.8294, 0.4261, 0.8071, 0.431, 0.776, 0.3561, 0.7647, 0.4201, 0.7156, 0.3878, 0.7274, 0.3714, 0.8059, 0.3762, 0.7975, 0.4238, 0.7647, 0.4201, 0.776, 0.3561, 0.1706, 0.4217, 0.1572, 0.3878, 0.1812, 0.3669, 0.1953, 0.4073, 0.2323, 0.402, 0.2225, 0.3815, 0.2365, 0.3712, 0.2539, 0.3842, 0.1953, 0.4073, 0.1812, 0.3669, 0.2225, 0.3815, 0.2323, 0.402, 0.7156, 0.3878, 0.7647, 0.4201, 0.7457, 0.4168, 0.717, 0.3979, 0.2669, 0.4264, 0.2647, 0.4091, 0.2971, 0.4127, 0.2887, 0.44, 0.2557, 0.432, 0.247, 0.4185, 0.2647, 0.4091, 0.2669, 0.4264, 0.7274, 0.3714, 0.7156, 0.3878, 0.7026, 0.3779, 0.7077, 0.3599, 0.6791, 0.3299, 0.6721, 0.3795, 0.6093, 0.396, 0.6215, 0.2875, 0.7077, 0.3599, 0.7026, 0.3779, 0.6721, 0.3795, 0.6791, 0.3299, 0.2539, 0.3842, 0.2365, 0.3712, 0.2395, 0.3326, 0.28, 0.3573, 0.3414, 0.4602, 0.3378, 0.4211, 0.3997, 0.3909, 0.4235, 0.4297, 0.28, 0.3573, 0.2395, 0.3326, 0.2659, 0.2643, 0.3096, 0.328, 0.2887, 0.44, 0.2971, 0.4127, 0.3378, 0.4211, 0.3414, 0.4602, 0.4235, 0.4297, 0.3997, 0.3909, 0.4373, 0.3553, 0.4514, 0.3703, 0.6215, 0.2875, 0.6093, 0.396, 0.5173, 0.368, 0.5257, 0.2936, 0.3096, 0.328, 0.2659, 0.2643, 0.365, 0.2384, 0.3717, 0.3173, 0.4373, 0.3553, 0.4268, 0.3196, 0.4597, 0.3212, 0.4566, 0.3482, 0.5257, 0.2936, 0.5173, 0.368, 0.4566, 0.3482, 0.4597, 0.3212, 0.3717, 0.3173, 0.365, 0.2384, 0.4328, 0.2847, 0.4268, 0.3196, 0.4904, 0.8058, 0.4606, 0.7903, 0.4919, 0.7475, 0.5008, 0.7526, 0.07502, 0.5003, 0.1423, 0.5102, 0.1244, 0.5095, 0.08898, 0.5063, 0.8893, 0.4163, 0.9187, 0.469, 0.9074, 0.4618, 0.8901, 0.4354, 0.8666, 0.4191, 0.8893, 0.4163, 0.8901, 0.4354, 0.8757, 0.4395, 0.5266, 0.7432, 0.5186, 0.7461, 0.5066, 0.6568, 0.5135, 0.6558, 0.5485, 0.7924, 0.5383, 0.8, 0.5186, 0.7461, 0.5266, 0.7432, 0.5383, 0.8, 0.5053, 0.8058, 0.5074, 0.7523, 0.5186, 0.7461, 0.5053, 0.8058, 0.4904, 0.8058, 0.5008, 0.7526, 0.5074, 0.7523, 0.5004, 0.7398, 0.5059, 0.7391, 0.5056, 0.743, 0.5017, 0.744, 0.5186, 0.7461, 0.5074, 0.7523, 0.5056, 0.743, 0.5059, 0.7391, 0.5074, 0.7523, 0.5008, 0.7526, 0.5017, 0.744, 0.5056, 0.743, 0.5008, 0.7526, 0.4919, 0.7475, 0.5004, 0.7398, 0.5017, 0.744, 0.5066, 0.6568, 0.4923, 0.6517, 0.5016, 0.6432, 0.5059, 0.6509, 0.5186, 0.7461, 0.5059, 0.7391, 0.4923, 0.6517, 0.5066, 0.6568, 0.5059, 0.7391, 0.5004, 0.7398, 0.4838, 0.6534, 0.4923, 0.6517, 0.5004, 0.7398, 0.4919, 0.7475, 0.472, 0.6629, 0.4838, 0.6534, 0.5123, 0.6495, 0.5059, 0.6509, 0.5016, 0.6432, 0.5088, 0.6404, 0.5135, 0.6558, 0.5066, 0.6568, 0.5059, 0.6509, 0.5123, 0.6495, 0.4838, 0.6534, 0.472, 0.6629, 0.4698, 0.6575, 0.4726, 0.6491, 0.4838, 0.6534, 0.4726, 0.6491, 0.4615, 0.5662, 0.4681, 0.5663, 0.484, 0.5612, 0.479, 0.563, 0.466, 0.526, 0.4673, 0.5255, 0.5088, 0.6404, 0.5016, 0.6432, 0.479, 0.563, 0.484, 0.5612, 0.4923, 0.6517, 0.4838, 0.6534, 0.4681, 0.5663, 0.4728, 0.5654, 0.5016, 0.6432, 0.4923, 0.6517, 0.4728, 0.5654, 0.479, 0.563, 0.4598, 0.6946, 0.4599, 0.696, 0.4582, 0.696, 0.4581, 0.6946, 0.479, 0.563, 0.4728, 0.5654, 0.4645, 0.5267, 0.466, 0.526, 0.4728, 0.5654, 0.4681, 0.5663, 0.4631, 0.527, 0.4645, 0.5267, 0.4681, 0.5663, 0.4615, 0.5662, 0.4614, 0.5268, 0.4631, 0.527, 0.4173, 0.5779, 0.4174, 0.5565, 0.4577, 0.5529, 0.4603, 0.5785, 0.209, 0.5394, 0.2083, 0.5459, 0.1923, 0.5429, 0.1941, 0.5394, 0.2542, 0.6207, 0.3176, 0.6418, 0.3064, 0.6677, 0.2407, 0.634, 0.2073, 0.5623, 0.2165, 0.5944, 0.1989, 0.5998, 0.189, 0.5613, 0.3987, 0.6607, 0.4188, 0.6449, 0.4404, 0.6628, 0.4099, 0.6802, 0.2083, 0.5459, 0.2073, 0.5623, 0.189, 0.5613, 0.1923, 0.5429, 0.4188, 0.6449, 0.4173, 0.5779, 0.4603, 0.5785, 0.4404, 0.6628, 0.3176, 0.6418, 0.3594, 0.6521, 0.3577, 0.6855, 0.3064, 0.6677, 0.2192, 0.6016, 0.2542, 0.6207, 0.2407, 0.634, 0.2022, 0.6082, 0.4174, 0.5565, 0.4171, 0.5478, 0.4566, 0.5468, 0.4577, 0.5529, 0.2165, 0.5944, 0.2192, 0.6016, 0.2022, 0.6082, 0.1989, 0.5998, 0.3594, 0.6521, 0.3987, 0.6607, 0.4099, 0.6802, 0.3577, 0.6855, 0.2346, 0.749, 0.2259, 0.7484, 0.2262, 0.7367, 0.236, 0.7368, 0.1231, 0.5438, 0.1251, 0.5264, 0.1362, 0.5335, 0.1351, 0.5426, 0.1659, 0.555, 0.1522, 0.5662, 0.15, 0.5542, 0.1576, 0.5493, 0.1522, 0.5662, 0.1231, 0.5438, 0.1351, 0.5426, 0.15, 0.5542, 0.259, 0.7374, 0.2374, 0.7374, 0.2364, 0.7311, 0.2747, 0.7314, 0.4537, 0.7139, 0.4454, 0.7139, 0.4444, 0.7025, 0.4541, 0.7025, 0.2573, 0.7487, 0.2389, 0.7487, 0.2374, 0.7374, 0.259, 0.7374, 0.2259, 0.7484, 0.2078, 0.749, 0.2059, 0.7371, 0.2262, 0.7367, 0.2326, 0.7111, 0.2258, 0.7148, 0.2143, 0.6895, 0.2164, 0.686, 0.2262, 0.7367, 0.2059, 0.7371, 0.1873, 0.7312, 0.2262, 0.7308, 0.236, 0.7368, 0.2262, 0.7367, 0.2262, 0.7308, 0.2358, 0.7298, 0.4541, 0.7025, 0.4444, 0.7025, 0.4469, 0.6859, 0.2098, 0.6859, 0.2164, 0.686, 0.2143, 0.6895, 0.2698, 0.7145, 0.2388, 0.7138, 0.2559, 0.6859, 0.2618, 0.6863, 0.2258, 0.7148, 0.1931, 0.7112, 0.2098, 0.6859, 0.2143, 0.6895, 0.2262, 0.7308, 0.1873, 0.7312, 0.1931, 0.7112, 0.2258, 0.7148, 0.2747, 0.7314, 0.2364, 0.7311, 0.2388, 0.7138, 0.2698, 0.7145, 0.2358, 0.7298, 0.2262, 0.7308, 0.2258, 0.7148, 0.2326, 0.7111, 0.3961, 0.7144, 0.3778, 0.7024, 0.3844, 0.6956, 0.4055, 0.7042, 0.1903, 0.4586, 0.1977, 0.4803, 0.1886, 0.48, 0.1839, 0.4666, 0.1567, 0.4625, 0.1903, 0.4586, 0.1839, 0.4666, 0.1646, 0.4701, 0.1548, 0.4851, 0.1567, 0.4625, 0.1646, 0.4701, 0.1631, 0.4825, 0.2974, 0.7122, 0.2853, 0.7056, 0.2925, 0.6958, 0.303, 0.6994, 0.3778, 0.7024, 0.3669, 0.7105, 0.3602, 0.7029, 0.3684, 0.6936, 0.275, 0.7028, 0.2896, 0.6859, 0.2925, 0.6958, 0.2853, 0.7056, 0.2896, 0.6859, 0.3078, 0.6871, 0.303, 0.6994, 0.2925, 0.6958, 0.3844, 0.6956, 0.3757, 0.6859, 0.3861, 0.6859, 0.3877, 0.6921, 0.303, 0.6994, 0.3078, 0.6871, 0.3206, 0.6904, 0.3116, 0.7016, 0.3778, 0.7024, 0.3684, 0.6936, 0.3757, 0.6859, 0.3844, 0.6956, 0.2974, 0.7122, 0.303, 0.6994, 0.3116, 0.7016, 0.3075, 0.7168, 0.5677, 0.8487, 0.5554, 0.8474, 0.5562, 0.7472, 0.5644, 0.7463, 0.4055, 0.7042, 0.3844, 0.6956, 0.3877, 0.6921, 0.3975, 0.6942, 0.3116, 0.7016, 0.3206, 0.6904, 0.3253, 0.703, 0.3202, 0.7087, 0.3075, 0.7168, 0.3116, 0.7016, 0.3202, 0.7087, 0.3185, 0.7168, 0.5707, 0.746, 0.5644, 0.7463, 0.5659, 0.7376, 0.5717, 0.7372, 0.5732, 0.8497, 0.5677, 0.8487, 0.5644, 0.7463, 0.5707, 0.746, 0.5792, 0.849, 0.5732, 0.8497, 0.5707, 0.746, 0.5787, 0.7462, 0.5554, 0.8474, 0.5489, 0.8491, 0.5504, 0.747, 0.5562, 0.7472, 0.5558, 0.7377, 0.5496, 0.7372, 0.5517, 0.5902, 0.5572, 0.5927, 0.5787, 0.7462, 0.5707, 0.746, 0.5717, 0.7372, 0.5781, 0.7377, 0.5562, 0.7472, 0.5504, 0.747, 0.5496, 0.7372, 0.5558, 0.7377, 0.5644, 0.7463, 0.5562, 0.7472, 0.5558, 0.7377, 0.5659, 0.7376, 0.5725, 0.5897, 0.5668, 0.5917, 0.5653, 0.5264, 0.5673, 0.5255, 0.5659, 0.7376, 0.5558, 0.7377, 0.5572, 0.5927, 0.5668, 0.5917, 0.5717, 0.7372, 0.5659, 0.7376, 0.5668, 0.5917, 0.5725, 0.5897, 0.5781, 0.7377, 0.5717, 0.7372, 0.5725, 0.5897, 0.5792, 0.5901, 0.4578, 0.6967, 0.4544, 0.6967, 0.455, 0.6946, 0.4573, 0.6946, 0.5792, 0.5901, 0.5725, 0.5897, 0.5673, 0.5255, 0.5696, 0.5256, 0.5572, 0.5927, 0.5517, 0.5902, 0.56, 0.5257, 0.5618, 0.5269, 0.5668, 0.5917, 0.5572, 0.5927, 0.5618, 0.5269, 0.5653, 0.5264, 0.4316, 0.7056, 0.4058, 0.6903, 0.4096, 0.6878, 0.4303, 0.6967, 0.247, 0.4185, 0.2557, 0.432, 0.2485, 0.4358, 0.2443, 0.4302, 0.2137, 0.4497, 0.247, 0.4185, 0.2443, 0.4302, 0.2246, 0.4478, 0.2219, 0.4759, 0.2137, 0.4497, 0.2246, 0.4478, 0.2298, 0.463, 0.3453, 0.6914, 0.3558, 0.7017, 0.3399, 0.7234, 0.3292, 0.7145, 0.3492, 0.6859, 0.3599, 0.7011, 0.3558, 0.7017, 0.3453, 0.6914, 0.3599, 0.7011, 0.3492, 0.7285, 0.3399, 0.7234, 0.3558, 0.7017, 0.4353, 0.7122, 0.4316, 0.7056, 0.444, 0.6982, 0.4432, 0.709, 0.3433, 0.6864, 0.3429, 0.6915, 0.3312, 0.6893, 0.3316, 0.6859, 0.444, 0.6982, 0.4316, 0.7056, 0.4303, 0.6967, 0.4366, 0.6945, 0.3492, 0.6859, 0.3453, 0.6914, 0.3429, 0.6915, 0.3433, 0.6864, 0.3453, 0.6914, 0.3292, 0.7145, 0.3257, 0.7041, 0.3429, 0.6915, 0.0005178, 0.8041, 0.0002302, 0.8007, 0.1184, 0.8036, 0.1177, 0.807, 0.4303, 0.6967, 0.4096, 0.6878, 0.4205, 0.6859, 0.4268, 0.6879, 0.4366, 0.6945, 0.4303, 0.6967, 0.4268, 0.6879, 0.4306, 0.6859, 0.3429, 0.6915, 0.3257, 0.7041, 0.3262, 0.6937, 0.3312, 0.6893, 0.1174, 0.8159, 0.1175, 0.8121, 0.1237, 0.812, 0.1235, 0.8155, 0.001468, 0.8114, 0.0005178, 0.8041, 0.1177, 0.807, 0.1175, 0.8121, 0.0003853, 0.8155, 0.001468, 0.8114, 0.1175, 0.8121, 0.1174, 0.8159, 0.0002302, 0.8225, 0.0003853, 0.8155, 0.1174, 0.8159, 0.1187, 0.8224, 0.1226, 0.8069, 0.123, 0.8038, 0.3101, 0.7973, 0.3082, 0.8002, 0.1187, 0.8224, 0.1174, 0.8159, 0.1235, 0.8155, 0.1224, 0.8222, 0.1177, 0.807, 0.1184, 0.8036, 0.123, 0.8038, 0.1226, 0.8069, 0.1175, 0.8121, 0.1177, 0.807, 0.1226, 0.8069, 0.1237, 0.812, 0.3082, 0.8002, 0.3101, 0.7973, 0.3872, 0.7958, 0.3863, 0.7972, 0.1237, 0.812, 0.1226, 0.8069, 0.3082, 0.8002, 0.3089, 0.8066, 0.1235, 0.8155, 0.1237, 0.812, 0.3089, 0.8066, 0.3109, 0.8099, 0.1224, 0.8222, 0.1235, 0.8155, 0.3109, 0.8099, 0.3111, 0.8156, 0.4581, 0.6979, 0.4582, 0.6964, 0.4589, 0.6963, 0.4592, 0.6979, 0.3089, 0.8066, 0.3082, 0.8002, 0.3863, 0.7972, 0.3864, 0.7987, 0.3109, 0.8099, 0.3089, 0.8066, 0.3864, 0.7987, 0.3872, 0.8, 0.3111, 0.8156, 0.3109, 0.8099, 0.3872, 0.8, 0.3875, 0.8016, 0.5853, 0.807, 0.5814, 0.8039, 0.5877, 0.7313, 0.5935, 0.7293, 0.1123, 0.5711, 0.08277, 0.6325, 0.09008, 0.6, 0.0936, 0.5927, 0.09502, 0.5622, 0.1123, 0.5711, 0.0936, 0.5927, 0.08933, 0.5907, 0.08277, 0.6325, 0.06479, 0.6197, 0.0858, 0.5968, 0.09008, 0.6, 0.6031, 0.7342, 0.5985, 0.731, 0.5941, 0.5267, 0.5975, 0.5314, 0.5911, 0.8082, 0.5869, 0.8097, 0.5985, 0.731, 0.6031, 0.7342, 0.5869, 0.8097, 0.5853, 0.807, 0.5935, 0.7293, 0.5985, 0.731, 0.5814, 0.8039, 0.5795, 0.8076, 0.5835, 0.7323, 0.5877, 0.7313, 0.4591, 0.6859, 0.4591, 0.6934, 0.4544, 0.6943, 0.4544, 0.6877, 0.5985, 0.731, 0.5935, 0.7293, 0.5901, 0.5255, 0.5941, 0.5267, 0.5877, 0.7313, 0.5835, 0.7323, 0.5795, 0.5322, 0.5861, 0.5305, 0.5935, 0.7293, 0.5877, 0.7313, 0.5861, 0.5305, 0.5901, 0.5255, 0.3626, 0.6382, 0.3594, 0.6521, 0.3987, 0.6607, 0.4188, 0.6449, 0.1733, 0.7427, 0.1448, 0.7217, 0.1286, 0.7597, 0.138, 0.7813, 0.1659, 0.555, 0.1522, 0.5662, 0.1576, 0.5722, 0.1712, 0.5622, 0.004613, 0.7456, 0.03243, 0.7152, 0.02571, 0.7099, 0.0002302, 0.7414, 0.04787, 0.6611, 0.04042, 0.6557, 0.02571, 0.7099, 0.03243, 0.7152, 0.1061, 0.5409, 0.09935, 0.54, 0.08851, 0.5589, 0.09502, 0.5622, 0.1712, 0.5622, 0.1576, 0.5722, 0.1669, 0.6114, 0.1869, 0.6079, 0.2165, 0.5944, 0.2192, 0.6016, 0.2542, 0.6207, 0.2425, 0.6027, 0.06479, 0.6197, 0.05802, 0.6149, 0.04042, 0.6557, 0.04787, 0.6611, 0.1869, 0.687, 0.1571, 0.6795, 0.1448, 0.7217, 0.1733, 0.7427, 0.3136, 0.6252, 0.3176, 0.6418, 0.3594, 0.6521, 0.3626, 0.6382, 0.9999, 0.4732, 0.9842, 0.4493, 0.9563, 0.4928, 0.9965, 0.5251, 0.1405, 0.6664, 0.08277, 0.6325, 0.06648, 0.6746, 0.1283, 0.7143, 0.2083, 0.5459, 0.2073, 0.5623, 0.2391, 0.5604, 0.2418, 0.5414, 0.1522, 0.5662, 0.1231, 0.5438, 0.1123, 0.5711, 0.1532, 0.5906, 0.1283, 0.7143, 0.06648, 0.6746, 0.04953, 0.7272, 0.1034, 0.7662, 0.1054, 0.7955, 0.1034, 0.7662, 0.04953, 0.7272, 0.02413, 0.7625, 0.1061, 0.5255, 0.1061, 0.5409, 0.1231, 0.5438, 0.1251, 0.5264, 0.3631, 0.5343, 0.3612, 0.5579, 0.4173, 0.5779, 0.4174, 0.5565, 0.138, 0.7813, 0.1286, 0.7597, 0.1034, 0.7662, 0.1054, 0.7955, 0.1448, 0.7217, 0.1283, 0.7143, 0.1034, 0.7662, 0.1286, 0.7597, 0.1576, 0.5722, 0.1522, 0.5662, 0.1532, 0.5906, 0.1669, 0.6114, 0.1571, 0.6795, 0.1405, 0.6664, 0.1283, 0.7143, 0.1448, 0.7217, 0.309, 0.5536, 0.3136, 0.6252, 0.3626, 0.6382, 0.3612, 0.5579, 0.2073, 0.5623, 0.2165, 0.5944, 0.2425, 0.6027, 0.2391, 0.5604, 0.189, 0.5613, 0.1873, 0.5739, 0.1918, 0.5932, 0.1989, 0.5998, 0.3612, 0.5579, 0.3626, 0.6382, 0.4188, 0.6449, 0.4173, 0.5779, 0.2391, 0.5604, 0.2425, 0.6027, 0.3136, 0.6252, 0.309, 0.5536, 0.1669, 0.6114, 0.1532, 0.5906, 0.1405, 0.6664, 0.1571, 0.6795, 0.1532, 0.5906, 0.1123, 0.5711, 0.08277, 0.6325, 0.1405, 0.6664, 0.2418, 0.5414, 0.2391, 0.5604, 0.309, 0.5536, 0.3045, 0.5332, 0.2425, 0.6027, 0.2542, 0.6207, 0.3176, 0.6418, 0.3136, 0.6252, 0.1869, 0.6079, 0.1669, 0.6114, 0.1571, 0.6795, 0.1869, 0.687, 0.09502, 0.5622, 0.08851, 0.5589, 0.05802, 0.6149, 0.06479, 0.6197, 0.9842, 0.4493, 0.9585, 0.3962, 0.9187, 0.469, 0.9563, 0.4928, 0.002013, 0.5083, 0.04274, 0.5033, 0.04079, 0.4972, 0.0002302, 0.502, 0.0002302, 0.502, 0.04079, 0.4972, 0.03859, 0.4573, 0.01659, 0.4704, 0.01509, 0.4631, 0.03774, 0.4497, 0.03207, 0.4329, 0.01128, 0.4437, 0.07502, 0.5003, 0.1423, 0.5102, 0.1119, 0.4762, 0.07178, 0.4927, 0.03774, 0.4497, 0.06662, 0.4292, 0.05844, 0.3926, 0.03207, 0.4329, 0.04274, 0.5033, 0.07502, 0.5003, 0.07178, 0.4927, 0.04079, 0.4972, 0.04079, 0.4972, 0.07178, 0.4927, 0.06971, 0.4449, 0.03859, 0.4573, 0.8666, 0.4191, 0.8893, 0.4163, 0.9115, 0.3579, 0.8719, 0.3627, 0.07178, 0.4927, 0.1119, 0.4762, 0.0994, 0.4327, 0.06971, 0.4449, 0.9585, 0.3962, 0.9115, 0.3579, 0.8893, 0.4163, 0.9187, 0.469, 0.06662, 0.4292, 0.1077, 0.3845, 0.09144, 0.357, 0.05844, 0.3926, 0.06971, 0.4449, 0.0994, 0.4327, 0.1077, 0.3845, 0.06662, 0.4292, 0.0994, 0.4327, 0.1422, 0.4302, 0.1352, 0.4027, 0.1077, 0.3845, 0.04793, 0.5188, 0.08323, 0.5218, 0.07502, 0.5003, 0.04274, 0.5033, 0.03859, 0.4573, 0.06971, 0.4449, 0.06662, 0.4292, 0.03774, 0.4497, 0.08323, 0.5218, 0.09381, 0.5198, 0.08898, 0.5063, 0.07502, 0.5003, 0.01659, 0.4704, 0.03859, 0.4573, 0.03774, 0.4497, 0.01509, 0.4631, 0.006865, 0.5251, 0.04793, 0.5188, 0.04274, 0.5033, 0.002013, 0.5083, 0.06479, 0.6197, 0.0858, 0.5968, 0.08933, 0.5907, 0.09502, 0.5622, 0.2429, 0.5338, 0.2418, 0.5414, 0.3045, 0.5332, 0.3028, 0.5255, 0.364, 0.5255, 0.3631, 0.5343, 0.4174, 0.5565, 0.4171, 0.5478, 0.1023, 0.5263, 0.09935, 0.54, 0.1061, 0.5409, 0.1061, 0.5255, 0.209, 0.5394, 0.2083, 0.5459, 0.2418, 0.5414, 0.2429, 0.5338, 0.08277, 0.6325, 0.06479, 0.6197, 0.04787, 0.6611, 0.06648, 0.6746, 0.1231, 0.5438, 0.1061, 0.5409, 0.09502, 0.5622, 0.1123, 0.5711, 0.06648, 0.6746, 0.04787, 0.6611, 0.03243, 0.7152, 0.04953, 0.7272, 0.02413, 0.7625, 0.04953, 0.7272, 0.03243, 0.7152, 0.004613, 0.7456, 0.8385, 0.3815, 0.8059, 0.3762, 0.7975, 0.4238, 0.8324, 0.4161, 0.8719, 0.3627, 0.8385, 0.3815, 0.8324, 0.4161, 0.8666, 0.4191, 0.1119, 0.4762, 0.1567, 0.4625, 0.1422, 0.4302, 0.0994, 0.4327, 0.1423, 0.5102, 0.1548, 0.4851, 0.1567, 0.4625, 0.1119, 0.4762, 0.1977, 0.4803, 0.2219, 0.4759, 0.2137, 0.4497, 0.1903, 0.4586, 0.1422, 0.4302, 0.1706, 0.4217, 0.1572, 0.3878, 0.1352, 0.4027, 0.7975, 0.4238, 0.8071, 0.431, 0.8294, 0.4261, 0.8324, 0.4161, 0.1567, 0.4625, 0.1903, 0.4586, 0.1706, 0.4217, 0.1422, 0.4302, 0.776, 0.3561, 0.7274, 0.3714, 0.7156, 0.3878, 0.7647, 0.4201, 0.1903, 0.4586, 0.2137, 0.4497, 0.1953, 0.4073, 0.1706, 0.4217, 0.8059, 0.3762, 0.776, 0.3561, 0.7647, 0.4201, 0.7975, 0.4238, 0.1706, 0.4217, 0.1953, 0.4073, 0.1812, 0.3669, 0.1572, 0.3878, 0.2323, 0.402, 0.2539, 0.3842, 0.2365, 0.3712, 0.2225, 0.3815, 0.1953, 0.4073, 0.2323, 0.402, 0.2225, 0.3815, 0.1812, 0.3669, 0.7156, 0.3878, 0.717, 0.3979, 0.7457, 0.4168, 0.7647, 0.4201, 0.2137, 0.4497, 0.247, 0.4185, 0.2323, 0.402, 0.1953, 0.4073, 0.2669, 0.4264, 0.2887, 0.44, 0.2971, 0.4127, 0.2647, 0.4091, 0.2557, 0.432, 0.2669, 0.4264, 0.2647, 0.4091, 0.247, 0.4185, 0.247, 0.4185, 0.2647, 0.4091, 0.2539, 0.3842, 0.2323, 0.402, 0.7274, 0.3714, 0.7077, 0.3599, 0.7026, 0.3779, 0.7156, 0.3878, 0.6791, 0.3299, 0.6215, 0.2875, 0.6093, 0.396, 0.6721, 0.3795, 0.2647, 0.4091, 0.2971, 0.4127, 0.28, 0.3573, 0.2539, 0.3842, 0.7077, 0.3599, 0.6791, 0.3299, 0.6721, 0.3795, 0.7026, 0.3779, 0.2539, 0.3842, 0.28, 0.3573, 0.2395, 0.3326, 0.2365, 0.3712, 0.3414, 0.4602, 0.4235, 0.4297, 0.3997, 0.3909, 0.3378, 0.4211, 0.28, 0.3573, 0.3096, 0.328, 0.2659, 0.2643, 0.2395, 0.3326, 0.2887, 0.44, 0.3414, 0.4602, 0.3378, 0.4211, 0.2971, 0.4127, 0.2971, 0.4127, 0.3378, 0.4211, 0.3096, 0.328, 0.28, 0.3573, 0.4235, 0.4297, 0.4514, 0.3703, 0.4373, 0.3553, 0.3997, 0.3909, 0.3378, 0.4211, 0.3997, 0.3909, 0.3717, 0.3173, 0.3096, 0.328, 0.6215, 0.2875, 0.5257, 0.2936, 0.5173, 0.368, 0.6093, 0.396, 0.3096, 0.328, 0.3717, 0.3173, 0.365, 0.2384, 0.2659, 0.2643, 0.4373, 0.3553, 0.4566, 0.3482, 0.4597, 0.3212, 0.4268, 0.3196, 0.3997, 0.3909, 0.4373, 0.3553, 0.4268, 0.3196, 0.3717, 0.3173, 0.5257, 0.2936, 0.4597, 0.3212, 0.4566, 0.3482, 0.5173, 0.368, 0.3717, 0.3173, 0.4268, 0.3196, 0.4328, 0.2847, 0.365, 0.2384, 0.4904, 0.8058, 0.5008, 0.7526, 0.4919, 0.7475, 0.4606, 0.7903, 0.07502, 0.5003, 0.08898, 0.5063, 0.1244, 0.5095, 0.1423, 0.5102, 0.8893, 0.4163, 0.8901, 0.4354, 0.9074, 0.4618, 0.9187, 0.469, 0.8666, 0.4191, 0.8757, 0.4395, 0.8901, 0.4354, 0.8893, 0.4163, 0.5266, 0.7432, 0.5135, 0.6558, 0.5066, 0.6568, 0.5186, 0.7461, 0.5485, 0.7924, 0.5266, 0.7432, 0.5186, 0.7461, 0.5383, 0.8, 0.5383, 0.8, 0.5186, 0.7461, 0.5074, 0.7523, 0.5053, 0.8058, 0.5053, 0.8058, 0.5074, 0.7523, 0.5008, 0.7526, 0.4904, 0.8058, 0.5004, 0.7398, 0.5017, 0.744, 0.5056, 0.743, 0.5059, 0.7391, 0.5186, 0.7461, 0.5059, 0.7391, 0.5056, 0.743, 0.5074, 0.7523, 0.5074, 0.7523, 0.5056, 0.743, 0.5017, 0.744, 0.5008, 0.7526, 0.5008, 0.7526, 0.5017, 0.744, 0.5004, 0.7398, 0.4919, 0.7475, 0.5066, 0.6568, 0.5059, 0.6509, 0.5016, 0.6432, 0.4923, 0.6517, 0.5186, 0.7461, 0.5066, 0.6568, 0.4923, 0.6517, 0.5059, 0.7391, 0.5059, 0.7391, 0.4923, 0.6517, 0.4838, 0.6534, 0.5004, 0.7398, 0.5004, 0.7398, 0.4838, 0.6534, 0.472, 0.6629, 0.4919, 0.7475, 0.5123, 0.6495, 0.5088, 0.6404, 0.5016, 0.6432, 0.5059, 0.6509, 0.5135, 0.6558, 0.5123, 0.6495, 0.5059, 0.6509, 0.5066, 0.6568, 0.4838, 0.6534, 0.4726, 0.6491, 0.4698, 0.6575, 0.472, 0.6629, 0.4838, 0.6534, 0.4681, 0.5663, 0.4615, 0.5662, 0.4726, 0.6491, 0.484, 0.5612, 0.4673, 0.5255, 0.466, 0.526, 0.479, 0.563, 0.5088, 0.6404, 0.484, 0.5612, 0.479, 0.563, 0.5016, 0.6432, 0.4923, 0.6517, 0.4728, 0.5654, 0.4681, 0.5663, 0.4838, 0.6534, 0.5016, 0.6432, 0.479, 0.563, 0.4728, 0.5654, 0.4923, 0.6517, 0.4598, 0.6946, 0.4581, 0.6946, 0.4582, 0.696, 0.4599, 0.696, 0.479, 0.563, 0.466, 0.526, 0.4645, 0.5267, 0.4728, 0.5654, 0.4728, 0.5654, 0.4645, 0.5267, 0.4631, 0.527, 0.4681, 0.5663, 0.4681, 0.5663, 0.4631, 0.527, 0.4614, 0.5268, 0.4615, 0.5662, 0.4173, 0.5779, 0.4603, 0.5785, 0.4577, 0.5529, 0.4174, 0.5565, 0.209, 0.5394, 0.1941, 0.5394, 0.1923, 0.5429, 0.2083, 0.5459, 0.2542, 0.6207, 0.2407, 0.634, 0.3064, 0.6677, 0.3176, 0.6418, 0.2073, 0.5623, 0.189, 0.5613, 0.1989, 0.5998, 0.2165, 0.5944, 0.3987, 0.6607, 0.4099, 0.6802, 0.4404, 0.6628, 0.4188, 0.6449, 0.2083, 0.5459, 0.1923, 0.5429, 0.189, 0.5613, 0.2073, 0.5623, 0.4188, 0.6449, 0.4404, 0.6628, 0.4603, 0.5785, 0.4173, 0.5779, 0.3176, 0.6418, 0.3064, 0.6677, 0.3577, 0.6855, 0.3594, 0.6521, 0.2192, 0.6016, 0.2022, 0.6082, 0.2407, 0.634, 0.2542, 0.6207, 0.4174, 0.5565, 0.4577, 0.5529, 0.4566, 0.5468, 0.4171, 0.5478, 0.2165, 0.5944, 0.1989, 0.5998, 0.2022, 0.6082, 0.2192, 0.6016, 0.3594, 0.6521, 0.3577, 0.6855, 0.4099, 0.6802, 0.3987, 0.6607, 0.2346, 0.749, 0.236, 0.7368, 0.2262, 0.7367, 0.2259, 0.7484, 0.1231, 0.5438, 0.1351, 0.5426, 0.1362, 0.5335, 0.1251, 0.5264, 0.1659, 0.555, 0.1576, 0.5493, 0.15, 0.5542, 0.1522, 0.5662, 0.1522, 0.5662, 0.15, 0.5542, 0.1351, 0.5426, 0.1231, 0.5438, 0.259, 0.7374, 0.2747, 0.7314, 0.2364, 0.7311, 0.2374, 0.7374, 0.4537, 0.7139, 0.4541, 0.7025, 0.4444, 0.7025, 0.4454, 0.7139, 0.2573, 0.7487, 0.259, 0.7374, 0.2374, 0.7374, 0.2389, 0.7487, 0.2259, 0.7484, 0.2262, 0.7367, 0.2059, 0.7371, 0.2078, 0.749, 0.2326, 0.7111, 0.2164, 0.686, 0.2143, 0.6895, 0.2258, 0.7148, 0.2262, 0.7367, 0.2262, 0.7308, 0.1873, 0.7312, 0.2059, 0.7371, 0.236, 0.7368, 0.2358, 0.7298, 0.2262, 0.7308, 0.2262, 0.7367, 0.4541, 0.7025, 0.4469, 0.6859, 0.4444, 0.7025, 0.2098, 0.6859, 0.2143, 0.6895, 0.2164, 0.686, 0.2698, 0.7145, 0.2618, 0.6863, 0.2559, 0.6859, 0.2388, 0.7138, 0.2258, 0.7148, 0.2143, 0.6895, 0.2098, 0.6859, 0.1931, 0.7112, 0.2262, 0.7308, 0.2258, 0.7148, 0.1931, 0.7112, 0.1873, 0.7312, 0.2747, 0.7314, 0.2698, 0.7145, 0.2388, 0.7138, 0.2364, 0.7311, 0.2358, 0.7298, 0.2326, 0.7111, 0.2258, 0.7148, 0.2262, 0.7308, 0.3961, 0.7144, 0.4055, 0.7042, 0.3844, 0.6956, 0.3778, 0.7024, 0.1903, 0.4586, 0.1839, 0.4666, 0.1886, 0.48, 0.1977, 0.4803, 0.1567, 0.4625, 0.1646, 0.4701, 0.1839, 0.4666, 0.1903, 0.4586, 0.1548, 0.4851, 0.1631, 0.4825, 0.1646, 0.4701, 0.1567, 0.4625, 0.2974, 0.7122, 0.303, 0.6994, 0.2925, 0.6958, 0.2853, 0.7056, 0.3778, 0.7024, 0.3684, 0.6936, 0.3602, 0.7029, 0.3669, 0.7105, 0.275, 0.7028, 0.2853, 0.7056, 0.2925, 0.6958, 0.2896, 0.6859, 0.2896, 0.6859, 0.2925, 0.6958, 0.303, 0.6994, 0.3078, 0.6871, 0.3844, 0.6956, 0.3877, 0.6921, 0.3861, 0.6859, 0.3757, 0.6859, 0.303, 0.6994, 0.3116, 0.7016, 0.3206, 0.6904, 0.3078, 0.6871, 0.3778, 0.7024, 0.3844, 0.6956, 0.3757, 0.6859, 0.3684, 0.6936, 0.2974, 0.7122, 0.3075, 0.7168, 0.3116, 0.7016, 0.303, 0.6994, 0.5677, 0.8487, 0.5644, 0.7463, 0.5562, 0.7472, 0.5554, 0.8474, 0.4055, 0.7042, 0.3975, 0.6942, 0.3877, 0.6921, 0.3844, 0.6956, 0.3116, 0.7016, 0.3202, 0.7087, 0.3253, 0.703, 0.3206, 0.6904, 0.3075, 0.7168, 0.3185, 0.7168, 0.3202, 0.7087, 0.3116, 0.7016, 0.5707, 0.746, 0.5717, 0.7372, 0.5659, 0.7376, 0.5644, 0.7463, 0.5732, 0.8497, 0.5707, 0.746, 0.5644, 0.7463, 0.5677, 0.8487, 0.5792, 0.849, 0.5787, 0.7462, 0.5707, 0.746, 0.5732, 0.8497, 0.5554, 0.8474, 0.5562, 0.7472, 0.5504, 0.747, 0.5489, 0.8491, 0.5558, 0.7377, 0.5572, 0.5927, 0.5517, 0.5902, 0.5496, 0.7372, 0.5787, 0.7462, 0.5781, 0.7377, 0.5717, 0.7372, 0.5707, 0.746, 0.5562, 0.7472, 0.5558, 0.7377, 0.5496, 0.7372, 0.5504, 0.747, 0.5644, 0.7463, 0.5659, 0.7376, 0.5558, 0.7377, 0.5562, 0.7472, 0.5725, 0.5897, 0.5673, 0.5255, 0.5653, 0.5264, 0.5668, 0.5917, 0.5659, 0.7376, 0.5668, 0.5917, 0.5572, 0.5927, 0.5558, 0.7377, 0.5717, 0.7372, 0.5725, 0.5897, 0.5668, 0.5917, 0.5659, 0.7376, 0.5781, 0.7377, 0.5792, 0.5901, 0.5725, 0.5897, 0.5717, 0.7372, 0.4578, 0.6967, 0.4573, 0.6946, 0.455, 0.6946, 0.4544, 0.6967, 0.5792, 0.5901, 0.5696, 0.5256, 0.5673, 0.5255, 0.5725, 0.5897, 0.5572, 0.5927, 0.5618, 0.5269, 0.56, 0.5257, 0.5517, 0.5902, 0.5668, 0.5917, 0.5653, 0.5264, 0.5618, 0.5269, 0.5572, 0.5927, 0.4316, 0.7056, 0.4303, 0.6967, 0.4096, 0.6878, 0.4058, 0.6903, 0.247, 0.4185, 0.2443, 0.4302, 0.2485, 0.4358, 0.2557, 0.432, 0.2137, 0.4497, 0.2246, 0.4478, 0.2443, 0.4302, 0.247, 0.4185, 0.2219, 0.4759, 0.2298, 0.463, 0.2246, 0.4478, 0.2137, 0.4497, 0.3453, 0.6914, 0.3292, 0.7145, 0.3399, 0.7234, 0.3558, 0.7017, 0.3492, 0.6859, 0.3453, 0.6914, 0.3558, 0.7017, 0.3599, 0.7011, 0.3599, 0.7011, 0.3558, 0.7017, 0.3399, 0.7234, 0.3492, 0.7285, 0.4353, 0.7122, 0.4432, 0.709, 0.444, 0.6982, 0.4316, 0.7056, 0.3433, 0.6864, 0.3316, 0.6859, 0.3312, 0.6893, 0.3429, 0.6915, 0.444, 0.6982, 0.4366, 0.6945, 0.4303, 0.6967, 0.4316, 0.7056, 0.3492, 0.6859, 0.3433, 0.6864, 0.3429, 0.6915, 0.3453, 0.6914, 0.3453, 0.6914, 0.3429, 0.6915, 0.3257, 0.7041, 0.3292, 0.7145, 0.0005178, 0.8041, 0.1177, 0.807, 0.1184, 0.8036, 0.0002302, 0.8007, 0.4303, 0.6967, 0.4268, 0.6879, 0.4205, 0.6859, 0.4096, 0.6878, 0.4366, 0.6945, 0.4306, 0.6859, 0.4268, 0.6879, 0.4303, 0.6967, 0.3429, 0.6915, 0.3312, 0.6893, 0.3262, 0.6937, 0.3257, 0.7041, 0.1174, 0.8159, 0.1235, 0.8155, 0.1237, 0.812, 0.1175, 0.8121, 0.001468, 0.8114, 0.1175, 0.8121, 0.1177, 0.807, 0.0005178, 0.8041, 0.0003853, 0.8155, 0.1174, 0.8159, 0.1175, 0.8121, 0.001468, 0.8114, 0.0002302, 0.8225, 0.1187, 0.8224, 0.1174, 0.8159, 0.0003853, 0.8155, 0.1226, 0.8069, 0.3082, 0.8002, 0.3101, 0.7973, 0.123, 0.8038, 0.1187, 0.8224, 0.1224, 0.8222, 0.1235, 0.8155, 0.1174, 0.8159, 0.1177, 0.807, 0.1226, 0.8069, 0.123, 0.8038, 0.1184, 0.8036, 0.1175, 0.8121, 0.1237, 0.812, 0.1226, 0.8069, 0.1177, 0.807, 0.3082, 0.8002, 0.3863, 0.7972, 0.3872, 0.7958, 0.3101, 0.7973, 0.1237, 0.812, 0.3089, 0.8066, 0.3082, 0.8002, 0.1226, 0.8069, 0.1235, 0.8155, 0.3109, 0.8099, 0.3089, 0.8066, 0.1237, 0.812, 0.1224, 0.8222, 0.3111, 0.8156, 0.3109, 0.8099, 0.1235, 0.8155, 0.4581, 0.6979, 0.4592, 0.6979, 0.4589, 0.6963, 0.4582, 0.6964, 0.3089, 0.8066, 0.3864, 0.7987, 0.3863, 0.7972, 0.3082, 0.8002, 0.3109, 0.8099, 0.3872, 0.8, 0.3864, 0.7987, 0.3089, 0.8066, 0.3111, 0.8156, 0.3875, 0.8016, 0.3872, 0.8, 0.3109, 0.8099, 0.5853, 0.807, 0.5935, 0.7293, 0.5877, 0.7313, 0.5814, 0.8039, 0.1123, 0.5711, 0.0936, 0.5927, 0.09008, 0.6, 0.08277, 0.6325, 0.09502, 0.5622, 0.08933, 0.5907, 0.0936, 0.5927, 0.1123, 0.5711, 0.08277, 0.6325, 0.09008, 0.6, 0.0858, 0.5968, 0.06479, 0.6197, 0.6031, 0.7342, 0.5975, 0.5314, 0.5941, 0.5267, 0.5985, 0.731, 0.5911, 0.8082, 0.6031, 0.7342, 0.5985, 0.731, 0.5869, 0.8097, 0.5869, 0.8097, 0.5985, 0.731, 0.5935, 0.7293, 0.5853, 0.807, 0.5814, 0.8039, 0.5877, 0.7313, 0.5835, 0.7323, 0.5795, 0.8076, 0.4591, 0.6859, 0.4544, 0.6877, 0.4544, 0.6943, 0.4591, 0.6934, 0.5985, 0.731, 0.5941, 0.5267, 0.5901, 0.5255, 0.5935, 0.7293, 0.5877, 0.7313, 0.5861, 0.5305, 0.5795, 0.5322, 0.5835, 0.7323, 0.5935, 0.7293, 0.5901, 0.5255, 0.5861, 0.5305, 0.5877, 0.7313])
me_cube_001.materials.append(mat_material)
me_cube_001.materials.append(mat_material_003)
me_cube_001.use_remesh_preserve_volume = False
me_cube_001.use_remesh_preserve_attributes = False
me_cube_001.use_mirror_vertex_groups = False
me_cube_001.update()

# ---- objects
ob_cube = bpy.data.objects.new('Cube', me_cube_001)
ob_camera = bpy.data.objects.new('Camera', cam_camera)

# ---- transforms, parenting, visibility, modifiers, constraints
ob_cube.location = (0.0, -2.384e-07, 1.192e-07)
ob_cube.rotation_euler = (-0.3912, -8.467e-17, 1.678e-17)
ob_cube.lineart.crease_threshold = 0.0
ob_camera.location = (7.481, -6.508, 5.344)
ob_camera.rotation_euler = (1.109, 0.0, 0.8149)
ob_camera.lock_rotations_4d = False
ob_camera.empty_display_type = 'ARROWS'
ob_camera.color = (0.0, 0.0, 0.0, 0.0)
ob_camera.display_type = 'WIRE'
ob_camera.lineart.crease_threshold = 0.0

# ---- collection membership
col_collection_1.objects.link(ob_cube)
col_collection_1.objects.link(ob_camera)

# ---- scene / render settings (as saved in the file)
scene.camera = ob_camera
scene.frame_start = 1; scene.frame_end = 250; scene.frame_set(1)
scene.render.engine = 'CYCLES'
scene.render.resolution_percentage = 50
scene.render.dither_intensity = 0.0
scene.cycles.use_denoising = False
scene.cycles.samples = 128
scene.cycles.sampling_pattern = 'TABULATED_SOBOL'
scene.cycles.light_sampling_threshold = 0.0
scene.cycles.use_adaptive_sampling = False
scene.cycles.use_light_tree = False
scene.cycles.blur_glossy = 0.0
scene.cycles.sample_clamp_indirect = 0.0
scene.view_settings.view_transform = 'Standard'
bpy.context.view_layer.update()

# ---- added for rendering (the .blend has no usable light): sun
light_auto_sun = bpy.data.lights.new('AutoSun', 'SUN')
light_auto_sun.energy = 3.0
light_auto_sun.angle = 0.0523599
ob_auto_sun = bpy.data.objects.new('AutoSun', light_auto_sun)
scene.collection.objects.link(ob_auto_sun)
ob_auto_sun.rotation_euler = (0.872665, 0.174533, 0.523599)
bpy.context.view_layer.update()
